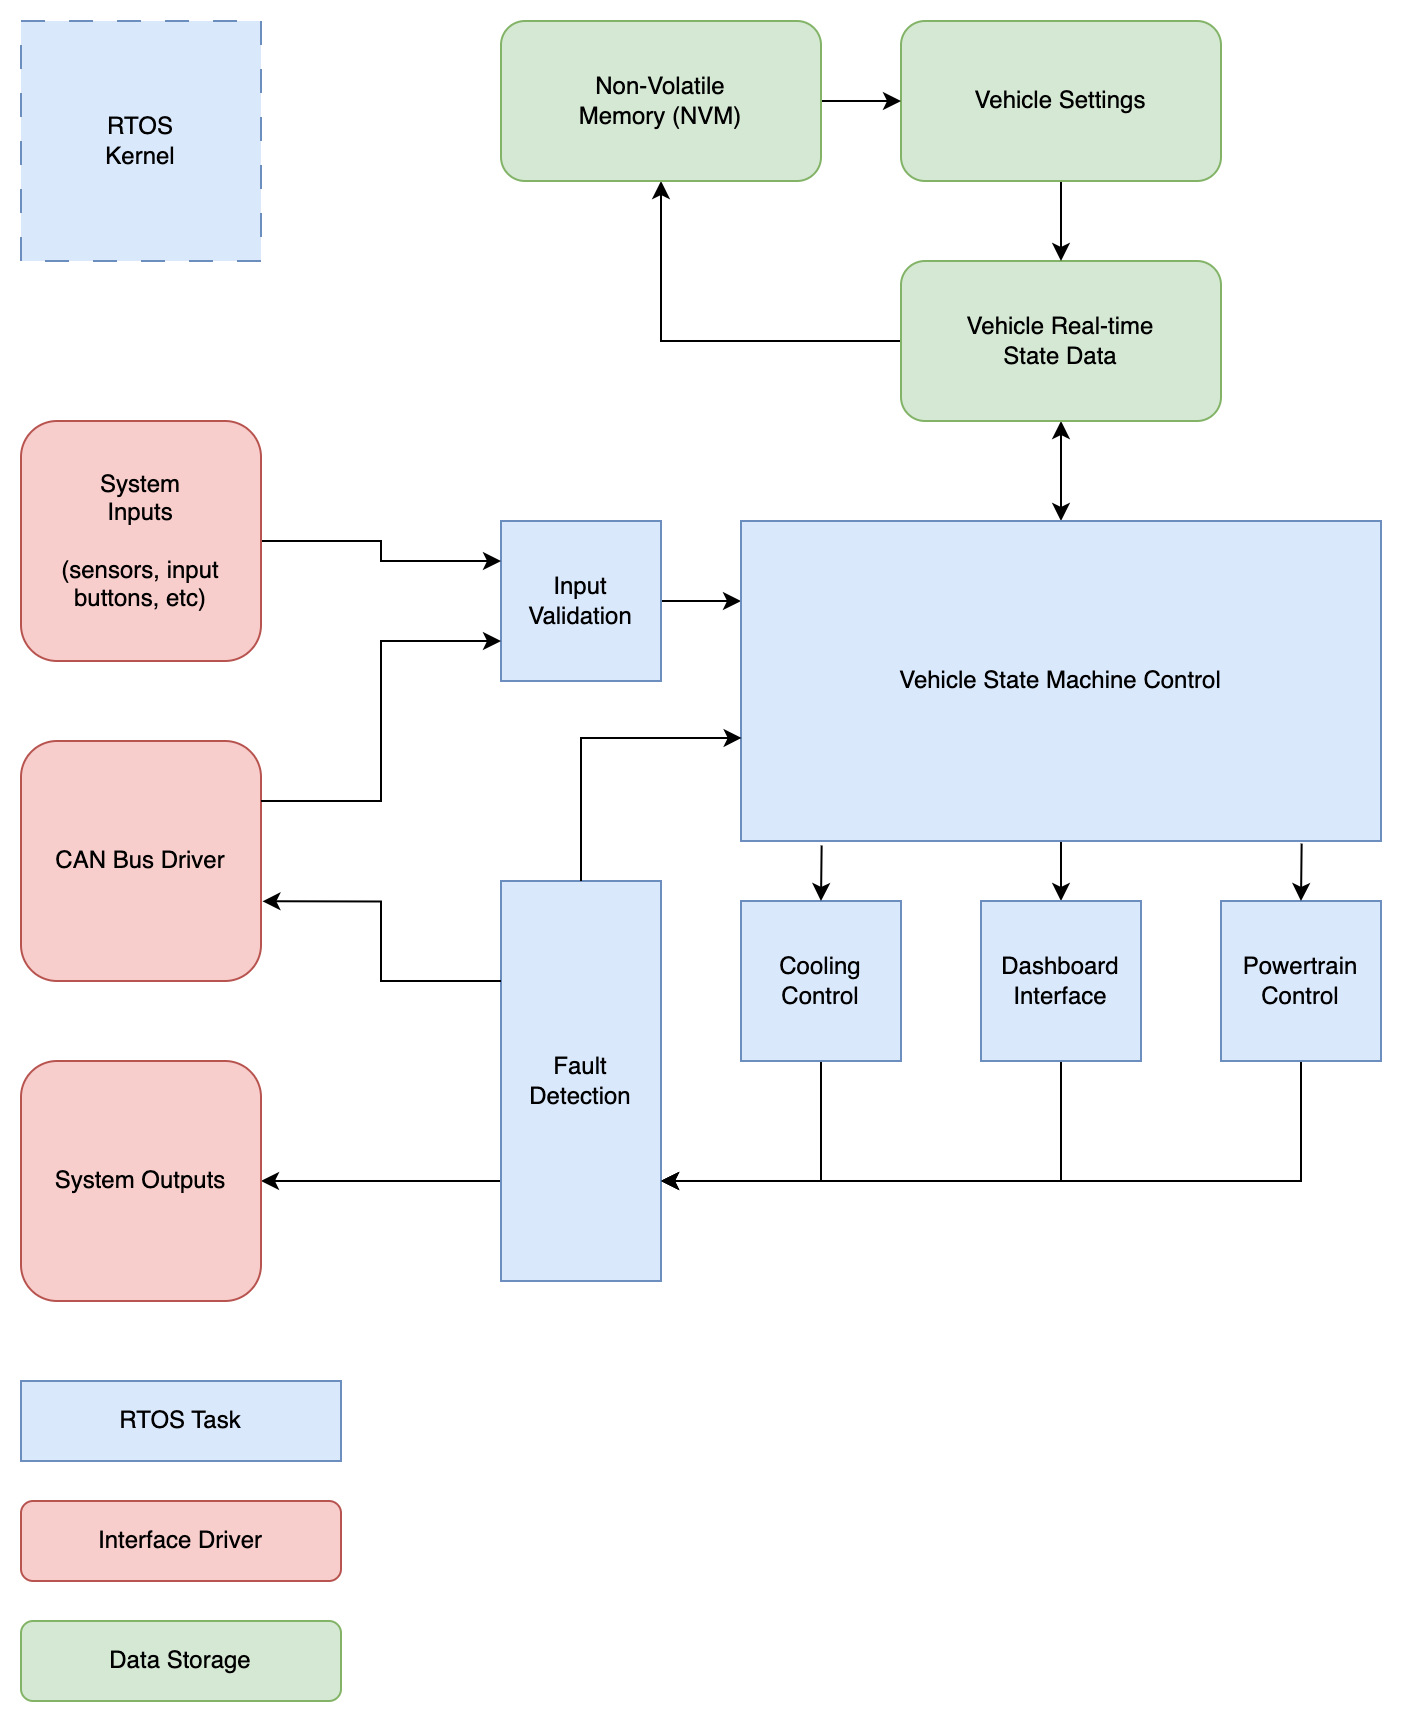

The diagram above was exported from draw.io. Its source (the exported page's mxGraphModel, read from the mxfile embedded in the PNG):
<mxGraphModel dx="1020" dy="646" grid="1" gridSize="10" guides="1" tooltips="1" connect="1" arrows="1" fold="1" page="1" pageScale="1" pageWidth="850" pageHeight="1100" math="0" shadow="0">
  <root>
    <mxCell id="0" />
    <mxCell id="1" parent="0" />
    <mxCell id="8MPEbjtVktbNY8uVmg6r-34" style="edgeStyle=orthogonalEdgeStyle;rounded=0;orthogonalLoop=1;jettySize=auto;html=1;exitX=0.5;exitY=1;exitDx=0;exitDy=0;entryX=0.5;entryY=0;entryDx=0;entryDy=0;startArrow=classic;startFill=1;" parent="1" source="8MPEbjtVktbNY8uVmg6r-1" target="8MPEbjtVktbNY8uVmg6r-8" edge="1">
      <mxGeometry relative="1" as="geometry" />
    </mxCell>
    <mxCell id="8MPEbjtVktbNY8uVmg6r-35" style="edgeStyle=orthogonalEdgeStyle;rounded=0;orthogonalLoop=1;jettySize=auto;html=1;exitX=0;exitY=0.5;exitDx=0;exitDy=0;entryX=0.5;entryY=1;entryDx=0;entryDy=0;" parent="1" source="8MPEbjtVktbNY8uVmg6r-1" target="8MPEbjtVktbNY8uVmg6r-14" edge="1">
      <mxGeometry relative="1" as="geometry" />
    </mxCell>
    <mxCell id="8MPEbjtVktbNY8uVmg6r-1" value="Vehicle Real-time&lt;div&gt;State Data&lt;/div&gt;" style="rounded=1;whiteSpace=wrap;html=1;fillColor=#d5e8d4;strokeColor=#82b366;" parent="1" vertex="1">
      <mxGeometry x="480" y="120" width="160" height="80" as="geometry" />
    </mxCell>
    <mxCell id="8MPEbjtVktbNY8uVmg6r-20" style="edgeStyle=orthogonalEdgeStyle;rounded=0;orthogonalLoop=1;jettySize=auto;html=1;exitX=0.5;exitY=1;exitDx=0;exitDy=0;entryX=1;entryY=0.75;entryDx=0;entryDy=0;" parent="1" source="8MPEbjtVktbNY8uVmg6r-2" target="8MPEbjtVktbNY8uVmg6r-3" edge="1">
      <mxGeometry relative="1" as="geometry" />
    </mxCell>
    <mxCell id="8MPEbjtVktbNY8uVmg6r-2" value="Cooling Control" style="rounded=0;whiteSpace=wrap;html=1;fillColor=#dae8fc;strokeColor=#6c8ebf;" parent="1" vertex="1">
      <mxGeometry x="400" y="440" width="80" height="80" as="geometry" />
    </mxCell>
    <mxCell id="8MPEbjtVktbNY8uVmg6r-31" style="edgeStyle=orthogonalEdgeStyle;rounded=0;orthogonalLoop=1;jettySize=auto;html=1;exitX=0;exitY=0.75;exitDx=0;exitDy=0;entryX=1;entryY=0.5;entryDx=0;entryDy=0;" parent="1" source="8MPEbjtVktbNY8uVmg6r-3" target="8MPEbjtVktbNY8uVmg6r-28" edge="1">
      <mxGeometry relative="1" as="geometry" />
    </mxCell>
    <mxCell id="8MPEbjtVktbNY8uVmg6r-3" value="Fault Detection" style="rounded=0;whiteSpace=wrap;html=1;fillColor=#dae8fc;strokeColor=#6c8ebf;" parent="1" vertex="1">
      <mxGeometry x="280" y="430" width="80" height="200" as="geometry" />
    </mxCell>
    <mxCell id="8MPEbjtVktbNY8uVmg6r-27" style="edgeStyle=orthogonalEdgeStyle;rounded=0;orthogonalLoop=1;jettySize=auto;html=1;exitX=1;exitY=0.5;exitDx=0;exitDy=0;entryX=0;entryY=0.25;entryDx=0;entryDy=0;" parent="1" source="8MPEbjtVktbNY8uVmg6r-5" target="8MPEbjtVktbNY8uVmg6r-8" edge="1">
      <mxGeometry relative="1" as="geometry" />
    </mxCell>
    <mxCell id="8MPEbjtVktbNY8uVmg6r-5" value="Input Validation" style="rounded=0;whiteSpace=wrap;html=1;fillColor=#dae8fc;strokeColor=#6c8ebf;" parent="1" vertex="1">
      <mxGeometry x="280" y="250" width="80" height="80" as="geometry" />
    </mxCell>
    <mxCell id="8MPEbjtVktbNY8uVmg6r-19" style="edgeStyle=orthogonalEdgeStyle;rounded=0;orthogonalLoop=1;jettySize=auto;html=1;exitX=0.5;exitY=1;exitDx=0;exitDy=0;entryX=1;entryY=0.75;entryDx=0;entryDy=0;" parent="1" source="8MPEbjtVktbNY8uVmg6r-6" target="8MPEbjtVktbNY8uVmg6r-3" edge="1">
      <mxGeometry relative="1" as="geometry" />
    </mxCell>
    <mxCell id="8MPEbjtVktbNY8uVmg6r-22" style="edgeStyle=orthogonalEdgeStyle;rounded=0;orthogonalLoop=1;jettySize=auto;html=1;exitX=0.5;exitY=0;exitDx=0;exitDy=0;entryX=0.5;entryY=1;entryDx=0;entryDy=0;startArrow=classic;startFill=1;endArrow=none;endFill=0;" parent="1" source="8MPEbjtVktbNY8uVmg6r-6" target="8MPEbjtVktbNY8uVmg6r-8" edge="1">
      <mxGeometry relative="1" as="geometry" />
    </mxCell>
    <mxCell id="8MPEbjtVktbNY8uVmg6r-6" value="Dashboard&lt;div&gt;Interface&lt;/div&gt;" style="rounded=0;whiteSpace=wrap;html=1;fillColor=#dae8fc;strokeColor=#6c8ebf;" parent="1" vertex="1">
      <mxGeometry x="520" y="440" width="80" height="80" as="geometry" />
    </mxCell>
    <mxCell id="8MPEbjtVktbNY8uVmg6r-7" value="CAN Bus Driver" style="rounded=1;whiteSpace=wrap;html=1;fillColor=#f8cecc;strokeColor=#b85450;" parent="1" vertex="1">
      <mxGeometry x="40" y="360" width="120" height="120" as="geometry" />
    </mxCell>
    <mxCell id="8MPEbjtVktbNY8uVmg6r-8" value="Vehicle State Machine Control" style="rounded=0;whiteSpace=wrap;html=1;fillColor=#dae8fc;strokeColor=#6c8ebf;" parent="1" vertex="1">
      <mxGeometry x="400" y="250" width="320" height="160" as="geometry" />
    </mxCell>
    <mxCell id="8MPEbjtVktbNY8uVmg6r-26" style="edgeStyle=orthogonalEdgeStyle;rounded=0;orthogonalLoop=1;jettySize=auto;html=1;exitX=1;exitY=0.5;exitDx=0;exitDy=0;entryX=0;entryY=0.25;entryDx=0;entryDy=0;" parent="1" source="8MPEbjtVktbNY8uVmg6r-11" target="8MPEbjtVktbNY8uVmg6r-5" edge="1">
      <mxGeometry relative="1" as="geometry" />
    </mxCell>
    <mxCell id="8MPEbjtVktbNY8uVmg6r-11" value="System&lt;div&gt;Inputs&lt;/div&gt;&lt;div&gt;&lt;br&gt;&lt;/div&gt;&lt;div&gt;(sensors,&amp;nbsp;&lt;span style=&quot;background-color: initial;&quot;&gt;input buttons, etc)&lt;/span&gt;&lt;/div&gt;" style="rounded=1;whiteSpace=wrap;html=1;fillColor=#f8cecc;strokeColor=#b85450;" parent="1" vertex="1">
      <mxGeometry x="40" y="200" width="120" height="120" as="geometry" />
    </mxCell>
    <mxCell id="8MPEbjtVktbNY8uVmg6r-12" value="RTOS&lt;div&gt;Kernel&lt;/div&gt;" style="rounded=0;whiteSpace=wrap;html=1;dashed=1;dashPattern=12 12;fillColor=#dae8fc;strokeColor=#6c8ebf;" parent="1" vertex="1">
      <mxGeometry x="40" width="120" height="120" as="geometry" />
    </mxCell>
    <mxCell id="8MPEbjtVktbNY8uVmg6r-17" style="edgeStyle=orthogonalEdgeStyle;rounded=0;orthogonalLoop=1;jettySize=auto;html=1;exitX=0.5;exitY=1;exitDx=0;exitDy=0;entryX=0.5;entryY=0;entryDx=0;entryDy=0;" parent="1" source="8MPEbjtVktbNY8uVmg6r-13" target="8MPEbjtVktbNY8uVmg6r-1" edge="1">
      <mxGeometry relative="1" as="geometry" />
    </mxCell>
    <mxCell id="8MPEbjtVktbNY8uVmg6r-13" value="Vehicle Settings" style="rounded=1;whiteSpace=wrap;html=1;fillColor=#d5e8d4;strokeColor=#82b366;" parent="1" vertex="1">
      <mxGeometry x="480" width="160" height="80" as="geometry" />
    </mxCell>
    <mxCell id="8MPEbjtVktbNY8uVmg6r-16" style="edgeStyle=orthogonalEdgeStyle;rounded=0;orthogonalLoop=1;jettySize=auto;html=1;exitX=1;exitY=0.5;exitDx=0;exitDy=0;entryX=0;entryY=0.5;entryDx=0;entryDy=0;" parent="1" source="8MPEbjtVktbNY8uVmg6r-14" target="8MPEbjtVktbNY8uVmg6r-13" edge="1">
      <mxGeometry relative="1" as="geometry" />
    </mxCell>
    <mxCell id="8MPEbjtVktbNY8uVmg6r-14" value="Non-Volatile&lt;div&gt;Memory (NVM)&lt;/div&gt;" style="rounded=1;whiteSpace=wrap;html=1;fillColor=#d5e8d4;strokeColor=#82b366;" parent="1" vertex="1">
      <mxGeometry x="280" width="160" height="80" as="geometry" />
    </mxCell>
    <mxCell id="8MPEbjtVktbNY8uVmg6r-18" style="edgeStyle=orthogonalEdgeStyle;rounded=0;orthogonalLoop=1;jettySize=auto;html=1;exitX=0.5;exitY=1;exitDx=0;exitDy=0;entryX=1;entryY=0.75;entryDx=0;entryDy=0;" parent="1" source="8MPEbjtVktbNY8uVmg6r-15" target="8MPEbjtVktbNY8uVmg6r-3" edge="1">
      <mxGeometry relative="1" as="geometry" />
    </mxCell>
    <mxCell id="8MPEbjtVktbNY8uVmg6r-15" value="Powertrain&lt;div&gt;Control&lt;/div&gt;" style="rounded=0;whiteSpace=wrap;html=1;fillColor=#dae8fc;strokeColor=#6c8ebf;" parent="1" vertex="1">
      <mxGeometry x="640" y="440" width="80" height="80" as="geometry" />
    </mxCell>
    <mxCell id="8MPEbjtVktbNY8uVmg6r-21" style="edgeStyle=orthogonalEdgeStyle;rounded=0;orthogonalLoop=1;jettySize=auto;html=1;exitX=0.5;exitY=0;exitDx=0;exitDy=0;entryX=0.126;entryY=1.014;entryDx=0;entryDy=0;entryPerimeter=0;startArrow=classic;startFill=1;endArrow=none;endFill=0;" parent="1" source="8MPEbjtVktbNY8uVmg6r-2" target="8MPEbjtVktbNY8uVmg6r-8" edge="1">
      <mxGeometry relative="1" as="geometry" />
    </mxCell>
    <mxCell id="8MPEbjtVktbNY8uVmg6r-25" style="edgeStyle=orthogonalEdgeStyle;rounded=0;orthogonalLoop=1;jettySize=auto;html=1;exitX=0.5;exitY=0;exitDx=0;exitDy=0;entryX=0.876;entryY=1.008;entryDx=0;entryDy=0;entryPerimeter=0;startArrow=classic;startFill=1;endArrow=none;endFill=0;" parent="1" source="8MPEbjtVktbNY8uVmg6r-15" target="8MPEbjtVktbNY8uVmg6r-8" edge="1">
      <mxGeometry relative="1" as="geometry" />
    </mxCell>
    <mxCell id="8MPEbjtVktbNY8uVmg6r-28" value="System Outputs" style="rounded=1;whiteSpace=wrap;html=1;fillColor=#f8cecc;strokeColor=#b85450;" parent="1" vertex="1">
      <mxGeometry x="40" y="520" width="120" height="120" as="geometry" />
    </mxCell>
    <mxCell id="8MPEbjtVktbNY8uVmg6r-32" style="edgeStyle=orthogonalEdgeStyle;rounded=0;orthogonalLoop=1;jettySize=auto;html=1;exitX=0;exitY=0.25;exitDx=0;exitDy=0;entryX=1.006;entryY=0.668;entryDx=0;entryDy=0;entryPerimeter=0;" parent="1" source="8MPEbjtVktbNY8uVmg6r-3" target="8MPEbjtVktbNY8uVmg6r-7" edge="1">
      <mxGeometry relative="1" as="geometry" />
    </mxCell>
    <mxCell id="8MPEbjtVktbNY8uVmg6r-36" style="edgeStyle=orthogonalEdgeStyle;rounded=0;orthogonalLoop=1;jettySize=auto;html=1;exitX=0.5;exitY=0;exitDx=0;exitDy=0;entryX=0.001;entryY=0.678;entryDx=0;entryDy=0;entryPerimeter=0;" parent="1" source="8MPEbjtVktbNY8uVmg6r-3" target="8MPEbjtVktbNY8uVmg6r-8" edge="1">
      <mxGeometry relative="1" as="geometry" />
    </mxCell>
    <mxCell id="8MPEbjtVktbNY8uVmg6r-37" style="edgeStyle=orthogonalEdgeStyle;rounded=0;orthogonalLoop=1;jettySize=auto;html=1;exitX=1;exitY=0.25;exitDx=0;exitDy=0;entryX=0;entryY=0.75;entryDx=0;entryDy=0;" parent="1" source="8MPEbjtVktbNY8uVmg6r-7" target="8MPEbjtVktbNY8uVmg6r-5" edge="1">
      <mxGeometry relative="1" as="geometry" />
    </mxCell>
    <mxCell id="8MPEbjtVktbNY8uVmg6r-38" value="RTOS Task" style="rounded=0;whiteSpace=wrap;html=1;fillColor=#dae8fc;strokeColor=#6c8ebf;" parent="1" vertex="1">
      <mxGeometry x="40" y="680" width="160" height="40" as="geometry" />
    </mxCell>
    <mxCell id="8MPEbjtVktbNY8uVmg6r-39" value="Interface Driver" style="rounded=1;whiteSpace=wrap;html=1;fillColor=#f8cecc;strokeColor=#b85450;" parent="1" vertex="1">
      <mxGeometry x="40" y="740" width="160" height="40" as="geometry" />
    </mxCell>
    <mxCell id="8MPEbjtVktbNY8uVmg6r-40" value="Data Storage" style="rounded=1;whiteSpace=wrap;html=1;fillColor=#d5e8d4;strokeColor=#82b366;" parent="1" vertex="1">
      <mxGeometry x="40" y="800" width="160" height="40" as="geometry" />
    </mxCell>
  </root>
</mxGraphModel>